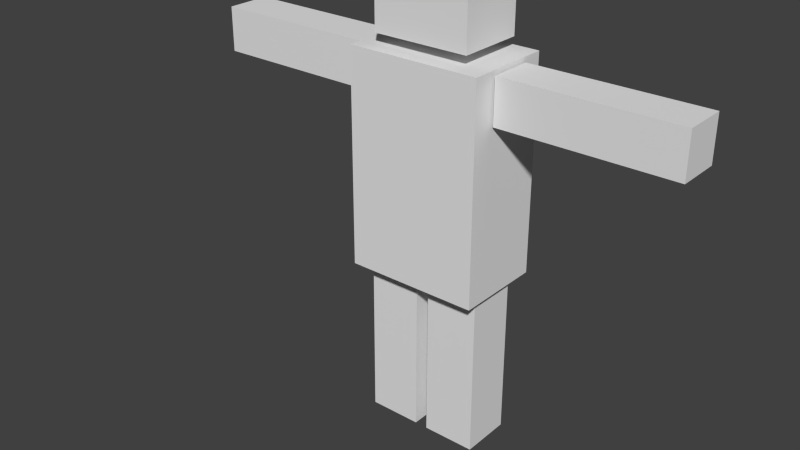 # Source: Zombutt.blend  (saved by Blender 2.74.0; exported with 4.5.12 LTS)
import bpy
from mathutils import Matrix  # noqa: F401  (used for matrix-valued properties, if any)

bpy.ops.wm.read_factory_settings(use_empty=True)
scene = bpy.context.scene
scene.name = 'Scene'

# ---- collections
col_collection_1 = bpy.data.collections.new('Collection 1'); scene.collection.children.link(col_collection_1)

# ---- materials (node trees are filled in below, after node groups)
mat_zombie = bpy.data.materials.new('Zombie')
mat_zombie.alpha_threshold = 0.0
mat_zombie.use_transparent_shadow = False
mat_zombie.roughness = 0.5
mat_zombie.line_color = (0.0, 0.0, 0.0, 1.0)

# ---- material node trees

# ---- world
world_world = bpy.data.worlds.new('World'); scene.world = world_world
world_world.color = (0.05088, 0.05088, 0.05088)
world_world.use_sun_shadow = False
world_world.sun_shadow_jitter_overblur = 0.0
world_world.cycles.sampling_method = 'MANUAL'
world_world.cycles.sample_map_resolution = 256

# ---- meshes
me_cube = bpy.data.meshes.new('Cube')
me_cube.from_pydata([(-0.1815, -0.8798, 3.002), (-0.1815, -0.8798, 0.1864), (0.06568, -0.7867, 0.249), (0.7391, -0.7867, -2.014), (0.7391, -0.08649, 0.249), (0.06568, -0.7867, -2.014), (0.06568, -0.08649, -2.014), (0.06568, -0.08649, 0.249), (0.7391, -0.7867, 0.249), (0.7391, -0.08649, -2.014), (0.115, -0.9049, 2.366), (0.115, -3.168, 2.366), (0.115, -0.9049, 2.947), (0.115, -3.168, 2.947), (0.6898, -0.9049, 2.366), (0.6898, -3.168, 2.366), (0.6898, -0.9049, 2.947), (0.6898, -3.168, 2.947), (0.9863, -0.8798, 3.002), (0.9863, -0.8798, 0.1864), (0.8438, -0.6363, 4.298), (0.8438, -0.6363, 3.151), (-0.03901, -0.6363, 4.298), (-0.03901, -0.6363, 3.151), (0.9863, 0.0, 0.1864), (0.9863, 0.8798, 3.002), (0.9863, 0.8798, 0.1864), (-0.1815, 0.0, 0.1864), (0.06568, 0.7867, -2.014), (0.06568, 0.7867, 0.249), (0.06568, 0.08649, -2.014), (0.7391, 0.08649, 0.249), (0.06568, 0.08649, 0.249), (0.7391, 0.7867, -2.014), (0.7391, 0.7867, 0.249), (0.7391, 0.08649, -2.014), (0.115, 0.9049, 2.366), (0.115, 3.168, 2.366), (0.115, 0.9049, 2.947), (0.115, 3.168, 2.947), (0.6898, 0.9049, 2.366), (0.6898, 3.168, 2.366), (0.6898, 0.9049, 2.947), (0.6898, 3.168, 2.947), (0.9863, 0.0, 3.002), (-0.1815, 0.0, 3.002), (-0.1815, 0.8798, 3.002), (-0.1815, 0.8798, 0.1864), (0.8438, 0.0, 4.298), (0.8438, 0.0, 3.151), (0.8438, 0.6363, 4.298), (0.8438, 0.6363, 3.151), (-0.03901, 0.0, 4.298), (-0.03901, 0.0, 3.151), (-0.03901, 0.6363, 4.298), (-0.03901, 0.6363, 3.151)], [], [(11, 13, 12, 10), (13, 17, 16, 12), (17, 15, 14, 16), (15, 11, 10, 14), (10, 12, 16, 14), (15, 17, 13, 11), (20, 48, 52, 22), (20, 22, 23, 21), (22, 52, 53, 23), (48, 20, 21, 49), (23, 53, 49, 21), (37, 36, 38, 39), (39, 38, 42, 43), (43, 42, 40, 41), (41, 40, 36, 37), (36, 40, 42, 38), (41, 37, 39, 43), (50, 54, 52, 48), (50, 51, 55, 54), (54, 55, 53, 52), (52, 53, 49, 48), (48, 49, 51, 50), (55, 51, 49, 53), (18, 44, 45, 0), (18, 0, 1, 19), (0, 45, 27, 1), (44, 18, 19, 24), (1, 27, 24, 19), (2, 7, 6, 5), (7, 4, 9, 6), (4, 8, 3, 9), (8, 2, 5, 3), (5, 6, 9, 3), (8, 4, 7, 2), (25, 46, 45, 44), (25, 26, 47, 46), (46, 47, 27, 45), (45, 27, 24, 44), (44, 24, 26, 25), (47, 26, 24, 27), (29, 28, 30, 32), (32, 30, 35, 31), (31, 35, 33, 34), (34, 33, 28, 29), (28, 33, 35, 30), (34, 29, 32, 31)])
_uv = me_cube.uv_layers.new(name='UVMap')
_uv.uv.foreach_set('vector', [0.625, 0.5, 0.6875, 0.5, 0.6875, 0.6875, 0.625, 0.6875, 0.625, 0.5, 0.6875, 0.5, 0.6875, 0.6875, 0.625, 0.6875, 0.625, 0.5, 0.6875, 0.5, 0.6875, 0.6875, 0.625, 0.6875, 0.625, 0.5, 0.6875, 0.5, 0.6875, 0.6875, 0.625, 0.6875, 0.6875, 0.6875, 0.75, 0.6875, 0.75, 0.75, 0.6875, 0.75, 0.75, 0.6875, 0.8125, 0.6875, 0.8125, 0.75, 0.75, 0.75, 0.125, 0.875, 0.1875, 0.875, 0.1875, 1.0, 0.125, 1.0, 0.25, 0.75, 0.375, 0.75, 0.375, 0.875, 0.25, 0.875, 0.375, 0.75, 0.4375, 0.75, 0.4375, 0.875, 0.375, 0.875, 0.1875, 0.875, 0.125, 0.875, 0.125, 0.75, 0.1875, 0.75, 0.25, 0.75, 0.375, 0.75, 0.375, 0.875, 0.25, 0.875, 0.625, 0.5, 0.625, 0.6875, 0.6875, 0.6875, 0.6875, 0.5, 0.625, 0.5, 0.625, 0.6875, 0.6875, 0.6875, 0.6875, 0.5, 0.625, 0.5, 0.625, 0.6875, 0.6875, 0.6875, 0.6875, 0.5, 0.625, 0.5, 0.625, 0.6875, 0.6875, 0.6875, 0.6875, 0.5, 0.6875, 0.6875, 0.6875, 0.75, 0.75, 0.75, 0.75, 0.6875, 0.75, 0.6875, 0.75, 0.75, 0.8125, 0.75, 0.8125, 0.6875, 0.25, 0.875, 0.25, 1.0, 0.1875, 1.0, 0.1875, 0.875, 0.25, 0.75, 0.25, 0.875, 0.375, 0.875, 0.375, 0.75, 0.5, 0.75, 0.5, 0.875, 0.4375, 0.875, 0.4375, 0.75, 0.25, 0.75, 0.25, 0.875, 0.375, 0.875, 0.375, 0.75, 0.1875, 0.875, 0.1875, 0.75, 0.25, 0.75, 0.25, 0.875, 0.25, 0.75, 0.25, 0.875, 0.375, 0.875, 0.375, 0.75, 0.3125, 0.6875, 0.375, 0.6875, 0.375, 0.75, 0.3125, 0.75, 0.25, 0.5, 0.3125, 0.5, 0.3125, 0.6875, 0.25, 0.6875, 0.5625, 0.6875, 0.5, 0.6875, 0.5, 0.5, 0.5625, 0.5, 0.3438, 0.6875, 0.25, 0.6875, 0.25, 0.5, 0.3438, 0.5, 0.0625, 0.6875, 0.125, 0.6875, 0.125, 0.75, 0.0625, 0.75, 0.25, 0.0, 0.3125, 0.0, 0.3125, 0.1875, 0.25, 0.1875, 0.25, 0.0, 0.3125, 0.0, 0.3125, 0.1875, 0.25, 0.1875, 0.25, 0.0, 0.3125, 0.0, 0.3125, 0.1875, 0.25, 0.1875, 0.25, 0.0, 0.3125, 0.0, 0.3125, 0.1875, 0.25, 0.1875, 0.25, 0.0, 0.3125, 0.0, 0.3125, 0.1875, 0.25, 0.1875, 0.0625, 0.6875, 0.125, 0.6875, 0.125, 0.75, 0.0625, 0.75, 0.4375, 0.6875, 0.4375, 0.75, 0.375, 0.75, 0.375, 0.6875, 0.5625, 0.6875, 0.625, 0.6875, 0.625, 0.5, 0.5625, 0.5, 0.4375, 0.6875, 0.4375, 0.5, 0.5, 0.5, 0.5, 0.6875, 0.0, 0.0, 0.0, 1.0, 1.0, 1.0, 1.0, 0.0, 0.3438, 0.6875, 0.3438, 0.5, 0.4375, 0.5, 0.4375, 0.6875, 0.0625, 0.6875, 0.0625, 0.75, 0.125, 0.75, 0.125, 0.6875, 0.25, 0.0, 0.25, 0.1875, 0.3125, 0.1875, 0.3125, 0.0, 0.25, 0.0, 0.25, 0.1875, 0.3125, 0.1875, 0.3125, 0.0, 0.25, 0.0, 0.25, 0.1875, 0.3125, 0.1875, 0.3125, 0.0, 0.25, 0.0, 0.25, 0.1875, 0.3125, 0.1875, 0.3125, 0.0, 0.25, 0.0, 0.25, 0.1875, 0.3125, 0.1875, 0.3125, 0.0, 0.0625, 0.6875, 0.0625, 0.75, 0.125, 0.75, 0.125, 0.6875])
me_cube.materials.append(mat_zombie)
me_cube.use_remesh_preserve_volume = False
me_cube.use_remesh_preserve_attributes = False
me_cube.use_mirror_vertex_groups = False
me_cube.update()
arm_armature = bpy.data.armatures.new('Armature')  # bones are not reproduced

# ---- objects
ob_armature = bpy.data.objects.new('Armature', arm_armature)
ob_cube = bpy.data.objects.new('Cube', me_cube)

# ---- transforms, parenting, visibility, modifiers, constraints
ob_armature.location = (0.0222, 0.01488, 2.24)
ob_armature.rotation_euler = (0.0, -0.0, 4.712)
ob_armature.lineart.crease_threshold = 0.0
ob_cube.parent = ob_armature
ob_cube.matrix_parent_inverse = Matrix(((1.0, 0.0, 0.0, -0.4024), (0.0, 1.0, 0.0, -0.01488), (0.0, 0.0, 1.0, -2.24), (0.0, 0.0, 0.0, 1.0)))
ob_cube.location = (0.0, 0.0, 2.0)
ob_cube.lock_rotations_4d = False
ob_cube.empty_display_type = 'ARROWS'
ob_cube.lineart.crease_threshold = 0.0
_vg = ob_cube.vertex_groups.new(name='spine')
for _i, _w in zip([1, 2, 4, 7, 8, 19, 24, 26, 27, 29, 31, 32, 34, 45, 47], [0.825, 0.005867, 0.8335, 0.1131, 0.1138, 0.8169, 0.9385, 0.8169, 0.9596, 0.005867, 0.8335, 0.1131, 0.1138, 0.01549, 0.825]): _vg.add([_i], _w, 'REPLACE')
_vg = ob_cube.vertex_groups.new(name='shoulder.r')
for _i, _w in zip([24, 25, 26, 27, 44, 45, 46, 47], [0.03076, 0.9751, 0.1831, 0.01539, 0.4892, 0.4836, 0.9781, 0.175]): _vg.add([_i], _w, 'REPLACE')
_vg = ob_cube.vertex_groups.new(name='arm.r')
_vg.add([36, 37, 38, 39, 40, 41, 42, 43], 1.0, 'REPLACE')
_vg = ob_cube.vertex_groups.new(name='shoulder.l')
for _i, _w in zip([0, 1, 18, 19, 24, 27, 44, 45], [0.9781, 0.175, 0.9751, 0.1831, 0.03076, 0.01539, 0.4892, 0.4836]): _vg.add([_i], _w, 'REPLACE')
_vg = ob_cube.vertex_groups.new(name='arm.l')
_vg.add([10, 11, 12, 13, 14, 15, 16, 17], 1.0, 'REPLACE')
_vg = ob_cube.vertex_groups.new(name='head')
_vg.add([20, 21, 22, 23, 48, 49, 50, 51, 52, 53, 54, 55], 1.0, 'REPLACE')
_vg = ob_cube.vertex_groups.new(name='leg.l')
for _i, _w in zip([2, 3, 4, 5, 6, 7, 8, 9], [0.9721, 0.9957, 0.1665, 0.9983, 0.9959, 0.8869, 0.8862, 0.9833]): _vg.add([_i], _w, 'REPLACE')
_vg = ob_cube.vertex_groups.new(name='leg.r')
for _i, _w in zip([28, 29, 30, 31, 32, 33, 34, 35], [0.9983, 0.9721, 0.9959, 0.1665, 0.8869, 0.9957, 0.8862, 0.9833]): _vg.add([_i], _w, 'REPLACE')
_m = ob_cube.modifiers.new('Armature', 'ARMATURE')
_m.object = ob_armature

# ---- collection membership
col_collection_1.objects.link(ob_armature)
col_collection_1.objects.link(ob_cube)

# ---- scene / render settings (as saved in the file)
scene.frame_start = 1; scene.frame_end = 80; scene.frame_set(1)
scene.render.engine = 'BLENDER_EEVEE_NEXT'
scene.render.resolution_percentage = 50
scene.render.dither_intensity = 0.0
scene.cycles.use_denoising = False
scene.cycles.samples = 10
scene.cycles.sampling_pattern = 'TABULATED_SOBOL'
scene.cycles.light_sampling_threshold = 0.0
scene.cycles.use_adaptive_sampling = False
scene.cycles.use_light_tree = False
scene.cycles.blur_glossy = 0.0
scene.cycles.pixel_filter_type = 'GAUSSIAN'
scene.cycles.sample_clamp_indirect = 0.0
scene.view_settings.view_transform = 'Standard'
bpy.context.view_layer.update()

# ---- added for rendering (the .blend has no active camera and no usable light): camera, sun
cam_auto = bpy.data.cameras.new('AutoCamera')
cam_auto.lens = 50.0
cam_auto.sensor_width = 36.0
cam_auto.clip_end = 1000.0
ob_auto_camera = bpy.data.objects.new('AutoCamera', cam_auto)
scene.collection.objects.link(ob_auto_camera)
ob_auto_camera.location = (7.2699, -9.46586, 8.88594)
ob_auto_camera.rotation_euler = (1.09748, -7.21219e-08, 0.694738)
scene.camera = ob_auto_camera
light_auto_sun = bpy.data.lights.new('AutoSun', 'SUN')
light_auto_sun.energy = 3.0
light_auto_sun.angle = 0.0523599
ob_auto_sun = bpy.data.objects.new('AutoSun', light_auto_sun)
scene.collection.objects.link(ob_auto_sun)
ob_auto_sun.rotation_euler = (0.872665, 0.174533, 0.523599)
bpy.context.view_layer.update()
